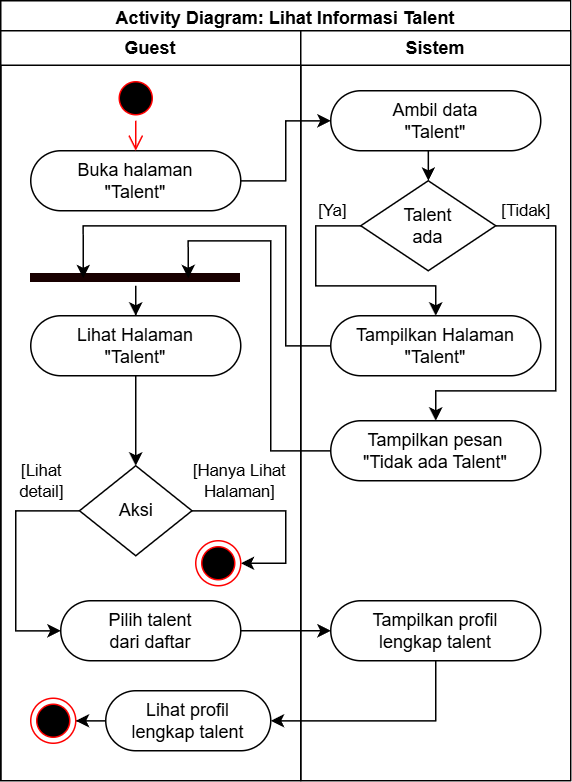

The diagram above was exported from draw.io. Its source (the exported page's mxGraphModel, read from the mxfile embedded in the PNG):
<mxGraphModel dx="1082" dy="1845" grid="1" gridSize="10" guides="1" tooltips="1" connect="1" arrows="1" fold="1" page="1" pageScale="1" pageWidth="850" pageHeight="1100" math="0" shadow="0">
  <root>
    <mxCell id="0" />
    <mxCell id="1" parent="0" />
    <mxCell id="2" value="Activity Diagram:&amp;nbsp;Lihat Informasi Talent" style="swimlane;whiteSpace=wrap;html=1;" vertex="1" parent="1">
      <mxGeometry x="480" y="-1080" width="380" height="520" as="geometry">
        <mxRectangle x="1320" y="-1080" width="240" height="30" as="alternateBounds" />
      </mxGeometry>
    </mxCell>
    <mxCell id="3" value="Guest" style="swimlane;whiteSpace=wrap;html=1;" vertex="1" parent="2">
      <mxGeometry y="20" width="200" height="500" as="geometry" />
    </mxCell>
    <mxCell id="4" value="Buka halaman&lt;div&gt;&quot;Talent&quot;&lt;/div&gt;" style="rounded=1;whiteSpace=wrap;html=1;arcSize=50;" vertex="1" parent="3">
      <mxGeometry x="20" y="80" width="140" height="40" as="geometry" />
    </mxCell>
    <mxCell id="5" value="" style="ellipse;html=1;shape=startState;fillColor=#000000;strokeColor=#ff0000;" vertex="1" parent="3">
      <mxGeometry x="75" y="30" width="30" height="30" as="geometry" />
    </mxCell>
    <mxCell id="6" value="" style="edgeStyle=orthogonalEdgeStyle;html=1;verticalAlign=bottom;endArrow=open;endSize=8;strokeColor=#ff0000;rounded=0;" edge="1" parent="3" source="5" target="4">
      <mxGeometry relative="1" as="geometry">
        <mxPoint x="90" y="120" as="targetPoint" />
      </mxGeometry>
    </mxCell>
    <mxCell id="7" style="edgeStyle=orthogonalEdgeStyle;rounded=0;orthogonalLoop=1;jettySize=auto;html=1;" edge="1" parent="3" source="8" target="14">
      <mxGeometry relative="1" as="geometry">
        <Array as="points">
          <mxPoint x="90" y="260" />
          <mxPoint x="90" y="260" />
        </Array>
        <mxPoint x="110" y="270" as="targetPoint" />
      </mxGeometry>
    </mxCell>
    <mxCell id="8" value="Lihat Halaman&lt;div&gt;&quot;Talent&quot;&lt;/div&gt;" style="rounded=1;whiteSpace=wrap;html=1;arcSize=50;" vertex="1" parent="3">
      <mxGeometry x="20" y="190" width="140" height="40" as="geometry" />
    </mxCell>
    <mxCell id="9" value="[Hanya Lihat&lt;div&gt;Halaman]&lt;/div&gt;" style="edgeStyle=orthogonalEdgeStyle;rounded=0;orthogonalLoop=1;jettySize=auto;html=1;" edge="1" parent="3" source="14" target="13">
      <mxGeometry x="-0.4995" y="20" relative="1" as="geometry">
        <Array as="points">
          <mxPoint x="190" y="320" />
          <mxPoint x="190" y="355" />
        </Array>
        <mxPoint as="offset" />
        <mxPoint x="159.99999999999977" y="325.0000000000001" as="sourcePoint" />
        <mxPoint x="110" y="390" as="targetPoint" />
      </mxGeometry>
    </mxCell>
    <mxCell id="10" value="[Lihat&lt;div&gt;detail&lt;span style=&quot;background-color: light-dark(#ffffff, var(--ge-dark-color, #121212)); color: light-dark(rgb(0, 0, 0), rgb(255, 255, 255));&quot;&gt;]&lt;/span&gt;&lt;/div&gt;" style="edgeStyle=orthogonalEdgeStyle;rounded=0;orthogonalLoop=1;jettySize=auto;html=1;" edge="1" parent="3" source="14" target="15">
      <mxGeometry x="-0.666" y="-20" relative="1" as="geometry">
        <Array as="points">
          <mxPoint x="10" y="320" />
          <mxPoint x="10" y="400" />
        </Array>
        <mxPoint as="offset" />
        <mxPoint x="25" y="360" as="targetPoint" />
        <mxPoint x="60.00000000000023" y="325.0000000000001" as="sourcePoint" />
      </mxGeometry>
    </mxCell>
    <mxCell id="11" style="edgeStyle=orthogonalEdgeStyle;rounded=0;orthogonalLoop=1;jettySize=auto;html=1;" edge="1" parent="3" source="12" target="8">
      <mxGeometry relative="1" as="geometry" />
    </mxCell>
    <mxCell id="12" value="" style="shape=line;html=1;strokeWidth=6;strokeColor=#180000;" vertex="1" parent="3">
      <mxGeometry x="20" y="160" width="140" height="10" as="geometry" />
    </mxCell>
    <mxCell id="13" value="" style="ellipse;html=1;shape=endState;fillColor=#000000;strokeColor=#ff0000;" vertex="1" parent="3">
      <mxGeometry x="130" y="340" width="30" height="30" as="geometry" />
    </mxCell>
    <mxCell id="14" value="Aksi" style="rhombus;whiteSpace=wrap;html=1;rounded=1;arcSize=0;" vertex="1" parent="3">
      <mxGeometry x="52.5" y="290" width="75" height="60" as="geometry" />
    </mxCell>
    <mxCell id="15" value="Pilih talent&lt;div&gt;dari daftar&lt;/div&gt;" style="rounded=1;whiteSpace=wrap;html=1;arcSize=50;" vertex="1" parent="3">
      <mxGeometry x="40" y="380" width="120" height="40" as="geometry" />
    </mxCell>
    <mxCell id="16" style="edgeStyle=orthogonalEdgeStyle;rounded=0;orthogonalLoop=1;jettySize=auto;html=1;" edge="1" parent="3" source="17" target="18">
      <mxGeometry relative="1" as="geometry" />
    </mxCell>
    <mxCell id="17" value="Lihat profil&lt;div&gt;lengkap talent&lt;/div&gt;" style="rounded=1;whiteSpace=wrap;html=1;arcSize=50;" vertex="1" parent="3">
      <mxGeometry x="70" y="440" width="110" height="40" as="geometry" />
    </mxCell>
    <mxCell id="18" value="" style="ellipse;html=1;shape=endState;fillColor=#000000;strokeColor=#ff0000;" vertex="1" parent="3">
      <mxGeometry x="20" y="445" width="30" height="30" as="geometry" />
    </mxCell>
    <mxCell id="19" value="Sistem" style="swimlane;whiteSpace=wrap;html=1;" vertex="1" parent="2">
      <mxGeometry x="200" y="20" width="180" height="500" as="geometry" />
    </mxCell>
    <mxCell id="20" style="edgeStyle=orthogonalEdgeStyle;rounded=0;orthogonalLoop=1;jettySize=auto;html=1;" edge="1" parent="19" source="21" target="25">
      <mxGeometry relative="1" as="geometry">
        <Array as="points">
          <mxPoint x="85" y="90" />
          <mxPoint x="85" y="90" />
        </Array>
      </mxGeometry>
    </mxCell>
    <mxCell id="21" value="Ambil data&lt;div&gt;&quot;Talent&quot;&lt;/div&gt;" style="rounded=1;whiteSpace=wrap;html=1;arcSize=50;" vertex="1" parent="19">
      <mxGeometry x="20" y="40" width="140" height="40" as="geometry" />
    </mxCell>
    <mxCell id="22" value="Tampilkan Halaman&lt;div&gt;&quot;Talent&quot;&lt;/div&gt;" style="rounded=1;whiteSpace=wrap;html=1;arcSize=50;" vertex="1" parent="19">
      <mxGeometry x="20" y="190" width="140" height="40" as="geometry" />
    </mxCell>
    <mxCell id="23" value="[Ya]" style="edgeStyle=orthogonalEdgeStyle;rounded=0;orthogonalLoop=1;jettySize=auto;html=1;" edge="1" parent="19" source="25" target="22">
      <mxGeometry x="-0.7778" y="-10" relative="1" as="geometry">
        <Array as="points">
          <mxPoint x="10" y="130" />
          <mxPoint x="10" y="170" />
          <mxPoint x="90" y="170" />
        </Array>
        <mxPoint as="offset" />
      </mxGeometry>
    </mxCell>
    <mxCell id="24" value="[Tidak]" style="edgeStyle=orthogonalEdgeStyle;rounded=0;orthogonalLoop=1;jettySize=auto;html=1;" edge="1" parent="19" source="25" target="26">
      <mxGeometry x="-0.84" y="10" relative="1" as="geometry">
        <Array as="points">
          <mxPoint x="170" y="130" />
          <mxPoint x="170" y="240" />
          <mxPoint x="90" y="240" />
        </Array>
        <mxPoint as="offset" />
      </mxGeometry>
    </mxCell>
    <mxCell id="25" value="Talent&lt;div&gt;ada&lt;/div&gt;" style="rhombus;whiteSpace=wrap;html=1;rounded=1;arcSize=0;" vertex="1" parent="19">
      <mxGeometry x="40" y="100" width="90" height="60" as="geometry" />
    </mxCell>
    <mxCell id="26" value="Tampilkan pesan&lt;div&gt;&quot;Tidak ada Talent&quot;&lt;/div&gt;" style="rounded=1;whiteSpace=wrap;html=1;arcSize=50;" vertex="1" parent="19">
      <mxGeometry x="20" y="260" width="140" height="40" as="geometry" />
    </mxCell>
    <mxCell id="27" value="Tampilkan profil&lt;div&gt;lengkap talent&lt;/div&gt;" style="rounded=1;whiteSpace=wrap;html=1;arcSize=50;" vertex="1" parent="19">
      <mxGeometry x="20" y="380" width="140" height="40" as="geometry" />
    </mxCell>
    <mxCell id="28" value="" style="edgeStyle=orthogonalEdgeStyle;rounded=0;orthogonalLoop=1;jettySize=auto;html=1;" edge="1" parent="2" source="4" target="21">
      <mxGeometry relative="1" as="geometry">
        <Array as="points">
          <mxPoint x="190" y="120" />
          <mxPoint x="190" y="80" />
        </Array>
        <mxPoint x="240" y="80" as="targetPoint" />
      </mxGeometry>
    </mxCell>
    <mxCell id="29" style="edgeStyle=orthogonalEdgeStyle;rounded=0;orthogonalLoop=1;jettySize=auto;html=1;entryX=0.25;entryY=0.5;entryDx=0;entryDy=0;entryPerimeter=0;" edge="1" parent="2" source="22" target="12">
      <mxGeometry relative="1" as="geometry">
        <Array as="points">
          <mxPoint x="190" y="230" />
          <mxPoint x="190" y="150" />
          <mxPoint x="55" y="150" />
        </Array>
      </mxGeometry>
    </mxCell>
    <mxCell id="30" style="edgeStyle=orthogonalEdgeStyle;rounded=0;orthogonalLoop=1;jettySize=auto;html=1;entryX=0.75;entryY=0.5;entryDx=0;entryDy=0;entryPerimeter=0;" edge="1" parent="2" source="26" target="12">
      <mxGeometry relative="1" as="geometry">
        <Array as="points">
          <mxPoint x="180" y="300" />
          <mxPoint x="180" y="160" />
          <mxPoint x="125" y="160" />
        </Array>
      </mxGeometry>
    </mxCell>
    <mxCell id="31" value="" style="edgeStyle=orthogonalEdgeStyle;rounded=0;orthogonalLoop=1;jettySize=auto;html=1;" edge="1" parent="2" source="15" target="27">
      <mxGeometry relative="1" as="geometry" />
    </mxCell>
    <mxCell id="32" value="" style="edgeStyle=orthogonalEdgeStyle;rounded=0;orthogonalLoop=1;jettySize=auto;html=1;" edge="1" parent="2" source="27" target="17">
      <mxGeometry relative="1" as="geometry">
        <Array as="points">
          <mxPoint x="290" y="480" />
        </Array>
      </mxGeometry>
    </mxCell>
  </root>
</mxGraphModel>